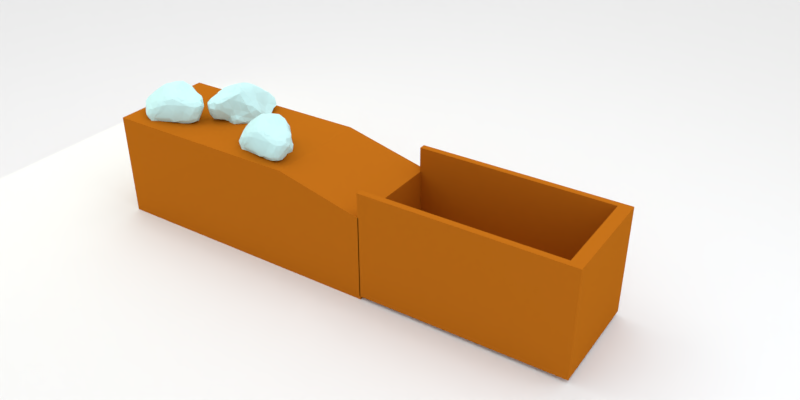 # Source: erojonez.blend  (saved by Blender 2.79.0; exported with 4.5.12 LTS)
import bpy
from mathutils import Matrix  # noqa: F401  (used for matrix-valued properties, if any)

bpy.ops.wm.read_factory_settings(use_empty=True)
scene = bpy.context.scene
scene.name = 'Scene'

# ---- collections
col_collection_1 = bpy.data.collections.new('Collection 1'); scene.collection.children.link(col_collection_1)

# ---- materials (node trees are filled in below, after node groups)
mat_material = bpy.data.materials.new('Material')
mat_material.alpha_threshold = 0.0
mat_material.diffuse_color = (0.03409, 0.8, 0.7545, 1.0)
mat_material.roughness = 0.5
mat_material.line_color = (0.0, 0.0, 0.0, 1.0)
mat_material_001 = bpy.data.materials.new('Material.001')
mat_material_001.alpha_threshold = 0.0
mat_material_001.roughness = 0.5
mat_material_002 = bpy.data.materials.new('Material.002')
mat_material_002.alpha_threshold = 0.0
mat_material_002.roughness = 0.5
mat_material_007 = bpy.data.materials.new('Material.007')
mat_material_007.alpha_threshold = 0.0
mat_material_007.roughness = 0.5
mat_material_004 = bpy.data.materials.new('Material.004')
mat_material_004.alpha_threshold = 0.0
mat_material_004.roughness = 0.5

# ---- material node trees
mat_material_001.use_nodes = True; mat_material_001.node_tree.nodes.clear()
_N = mat_material_001.node_tree.nodes; _L = mat_material_001.node_tree.links
n0 = _N.new('ShaderNodeOutputMaterial'); n0.name = 'Material Output'; n0.location = (300, 300)
n1 = _N.new('ShaderNodeBsdfDiffuse'); n1.name = 'Diffuse BSDF'; n1.location = (10, 300)
n1.inputs[0].default_value = (0.4336, 0.128, 0.007995, 1.0)
_L.new(n1.outputs[0], n0.inputs[0])
n0.is_active_output = True
mat_material_002.use_nodes = True; mat_material_002.node_tree.nodes.clear()
_N = mat_material_002.node_tree.nodes; _L = mat_material_002.node_tree.links
n0 = _N.new('ShaderNodeOutputMaterial'); n0.name = 'Material Output'; n0.location = (300, 300)
n1 = _N.new('ShaderNodeBsdfDiffuse'); n1.name = 'Diffuse BSDF'; n1.location = (10, 300)
n1.inputs[0].default_value = (0.5319, 0.7908, 0.8, 1.0)
_L.new(n1.outputs[0], n0.inputs[0])
n0.is_active_output = True
mat_material_007.use_nodes = True; mat_material_007.node_tree.nodes.clear()
_N = mat_material_007.node_tree.nodes; _L = mat_material_007.node_tree.links
n0 = _N.new('ShaderNodeOutputMaterial'); n0.name = 'Material Output'; n0.location = (300, 300)
n1 = _N.new('ShaderNodeBsdfDiffuse'); n1.name = 'Diffuse BSDF'; n1.location = (10, 300)
_L.new(n1.outputs[0], n0.inputs[0])
n0.is_active_output = True
mat_material_004.use_nodes = True; mat_material_004.node_tree.nodes.clear()
_N = mat_material_004.node_tree.nodes; _L = mat_material_004.node_tree.links
n0 = _N.new('ShaderNodeOutputMaterial'); n0.name = 'Material Output'; n0.location = (300, 300)
n1 = _N.new('ShaderNodeEmission'); n1.name = 'Emission'; n1.location = (10, 300)
n1.inputs[0].default_value = (0.8, 0.8, 0.8, 1.0)
n1.inputs[1].default_value = 4.0
_L.new(n1.outputs[0], n0.inputs[0])
n0.is_active_output = True

# ---- world
world_world = bpy.data.worlds.new('World'); scene.world = world_world
world_world.color = (1.0, 1.0, 1.0)
world_world.use_sun_shadow = False
world_world.sun_shadow_jitter_overblur = 0.0
world_world.cycles.sampling_method = 'MANUAL'

# ---- cameras
cam_camera_001 = bpy.data.cameras.new('Camera.001')
cam_camera_001.clip_end = 100.0
cam_camera_001.lens = 35.0
cam_camera_001.sensor_width = 32.0
cam_camera_001.sensor_height = 18.0
cam_camera_001.display_size = 2.0
cam_camera_001.dof.focus_distance = 0.0

# ---- lights
light_area = bpy.data.lights.new('Area', 'AREA')
light_area.color = (0.9092, 1.0, 0.6103)
light_area.transmission_factor = 0.0
light_area.energy = 78.54
light_area.shadow_buffer_clip_start = 0.5
light_area.shadow_soft_size = 10.0
light_area.shadow_maximum_resolution = 0.006
light_area.use_absolute_resolution = True
light_area.size = 10.0
light_area.size_y = 0.1
light_area_001 = bpy.data.lights.new('Area.001', 'AREA')
light_area_001.color = (0.5134, 0.7658, 1.0)
light_area_001.transmission_factor = 0.0
light_area_001.energy = 78.54
light_area_001.shadow_buffer_clip_start = 0.5
light_area_001.shadow_soft_size = 10.0
light_area_001.shadow_maximum_resolution = 0.006
light_area_001.use_absolute_resolution = True
light_area_001.size = 10.0
light_area_001.size_y = 0.1

# ---- meshes
me_cube_004 = bpy.data.meshes.new('Cube.004')
me_cube_004.from_pydata([(-1.0, -1.0, -1.0), (-1.0, -1.0, 1.0), (-1.0, 1.0, -1.0), (-1.0, 1.0, 1.0), (1.0, -1.0, -1.0), (1.0, -1.0, 1.0), (1.0, 1.0, -1.0), (1.0, 1.0, 1.0)], [], [(0, 1, 3, 2), (2, 3, 7, 6), (6, 7, 5, 4), (4, 5, 1, 0), (2, 6, 4, 0), (7, 3, 1, 5)])
me_cube_004.use_remesh_preserve_volume = False
me_cube_004.use_remesh_preserve_attributes = False
me_cube_004.use_mirror_vertex_groups = False
me_cube_004.update()
me_cube_002 = bpy.data.meshes.new('Cube.002')
me_cube_002.from_pydata([(0.8828, 0.8828, -0.5744), (0.8828, -1.002, -0.5744), (-0.8828, 0.8828, -0.5744), (-0.8828, -1.002, -0.5744), (0.8828, 0.8828, 0.868), (0.8828, -1.002, 0.868), (-0.8828, 0.8828, 0.868), (-0.8828, -1.002, 0.868)], [], [(0, 1, 3, 2), (4, 6, 7, 5), (3, 1, 5, 7), (1, 0, 4, 5), (2, 3, 7, 6), (0, 2, 6, 4)])
me_cube_002.materials.append(mat_material)
me_cube_002.use_remesh_preserve_volume = False
me_cube_002.use_remesh_preserve_attributes = False
me_cube_002.use_mirror_vertex_groups = False
me_cube_002.update()
me_cube_001 = bpy.data.meshes.new('Cube.001')
me_cube_001.from_pydata([(1.0, 1.0, -1.0), (1.0, -1.0, -1.0), (-1.0, -1.0, -1.0), (-1.0, 1.0, -1.0), (1.0, 1.0, 1.0), (1.0, -1.0, 1.0), (-1.0, -1.0, 1.0), (-1.0, 1.0, 1.0), (0.8828, 0.8828, 1.0), (0.8828, -1.0, 1.0), (-0.8828, 0.8828, 1.0), (-0.8828, -1.0, 1.0), (0.8828, 0.8828, -0.5744), (0.8828, -1.002, -0.5744), (-0.8828, 0.8828, -0.5744), (-0.8828, -1.002, -0.5744)], [], [(0, 1, 2, 3), (7, 6, 11, 10), (0, 4, 5, 1), (2, 6, 7, 3), (4, 0, 3, 7), (10, 11, 15, 14), (4, 7, 10, 8), (5, 4, 8, 9), (12, 14, 15, 13), (8, 10, 14, 12), (9, 8, 12, 13), (2, 1, 13, 15), (1, 5, 9, 13), (2, 15, 11, 6)])
me_cube_001.materials.append(mat_material_001)
me_cube_001.use_remesh_preserve_volume = False
me_cube_001.use_remesh_preserve_attributes = False
me_cube_001.use_mirror_vertex_groups = False
me_cube_001.update()
me_cube = bpy.data.meshes.new('Cube')
me_cube.from_pydata([(1.0, 1.0, -1.0), (1.0, -1.0, -1.0), (-1.0, -1.0, -1.0), (-1.0, 1.0, -1.0), (1.0, 1.0, 1.0), (1.0, -1.0, 1.0), (-1.0, -1.0, 1.0), (-1.0, 1.0, 1.0), (1.0, 1.839, -1.0), (-1.0, 1.839, -1.0), (1.0, 1.839, 0.6132), (-1.0, 1.839, 0.6132)], [], [(0, 1, 2, 3), (4, 7, 6, 5), (0, 4, 5, 1), (1, 5, 6, 2), (2, 6, 7, 3), (4, 0, 8, 10), (10, 8, 9, 11), (7, 4, 10, 11), (3, 7, 11, 9), (0, 3, 9, 8)])
me_cube.materials.append(mat_material_001)
me_cube.use_remesh_preserve_volume = False
me_cube.use_remesh_preserve_attributes = False
me_cube.use_mirror_vertex_groups = False
me_cube.update()
me_cube_003 = bpy.data.meshes.new('Cube.003')
me_cube_003.from_pydata([(0.8828, 0.8828, -0.5744), (0.8828, -3.086, -0.5744), (-0.8828, 0.8828, -0.5744), (-0.8828, -3.086, -0.5744), (0.8828, 0.8828, 0.868), (0.8828, -3.086, 0.868), (-0.8828, 0.8828, 0.868), (-0.8828, -3.086, 0.868)], [], [(0, 1, 3, 2), (4, 6, 7, 5), (3, 1, 5, 7), (1, 0, 4, 5), (2, 3, 7, 6), (0, 2, 6, 4)])
me_cube_003.materials.append(mat_material)
me_cube_003.use_remesh_preserve_volume = False
me_cube_003.use_remesh_preserve_attributes = False
me_cube_003.use_mirror_vertex_groups = False
me_cube_003.update()
me_icosphere = bpy.data.meshes.new('Icosphere')
me_icosphere.from_pydata([(-0.05287, -0.08015, -0.3331), (-0.2794, -0.7254, -0.3736), (-0.3271, 0.9643, -0.4464), (0.7804, 0.6079, -0.3891), (0.2907, -0.6605, 0.4353), (0.5895, 0.6721, 0.797), (0.8779, 0.6019, 0.6523), (1.379, -0.1566, 0.2483), (0.8203, 0.01556, -0.3021), (1.169, -0.2428, -0.1079), (0.6377, 0.8357, -0.09776), (0.7421, 0.7298, -0.2956), (0.2244, 0.6213, 0.8802), (0.7114, 0.6606, 0.2634), (0.4903, -0.5282, 0.6436), (1.15, 0.05574, 0.6288), (1.474, 0.2979, 0.3242), (0.7863, -0.4534, 0.4964), (1.307, 0.3084, 0.5417), (0.8923, -0.3379, -0.1456), (0.6404, -0.4515, -0.2206), (-0.8627, -0.4201, 0.1255), (-0.5322, -0.2586, 0.4914), (0.0481, 0.1324, 1.014), (-0.5437, 0.915, -0.3104), (-0.01186, -0.5666, 0.5151), (0.02327, 0.9246, 0.3541), (0.4263, -0.3497, 0.794), (-1.021, -0.1018, -0.1827), (1.016, -0.1294, 0.656), (-0.06873, -0.5924, -0.3073), (0.4321, -0.01454, 0.9083), (-0.05454, -0.2282, 0.7817), (-0.4163, 0.8072, -0.435), (-0.7311, -0.2067, -0.2758), (1.245, 0.4995, 0.531), (0.2101, 0.04899, 0.984), (1.339, -0.04875, -0.1748), (-0.5293, 0.6875, -0.03376), (1.485, 0.1047, 0.4261), (-0.8803, 0.04529, 0.3956), (0.6591, 0.7186, 0.05223), (0.6525, 0.453, -0.3961), (1.201, 0.3154, -0.1489), (-0.5641, 0.5289, 0.04691), (0.2501, 0.0397, -0.3395), (-0.1776, 1.042, -0.3363), (-1.136, 0.08848, -0.1341), (-1.121, 0.2756, -0.09754), (-0.7455, 0.6904, -0.3081), (-0.5729, 0.1021, 0.6417), (-0.8431, 0.4125, -0.2848), (-0.3757, 0.02919, 0.8047), (-0.2594, 0.4738, 0.6509), (0.8153, 0.6061, -0.009281), (0.1645, 0.8968, -0.4419), (0.4175, 0.796, 0.2139), (0.4055, 0.6803, 0.8488), (0.2835, 0.5294, 1.001), (-0.6238, 0.4267, -0.3413), (0.7495, -0.2479, 0.7566), (0.3432, 0.7496, 0.697), (-0.09221, 1.008, 0.2277), (-0.4057, 0.505, 0.3727), (0.506, 0.7372, -0.395), (0.002024, 0.3794, -0.3973), (1.025, 0.5999, 0.371), (1.27, -0.223, 0.09004), (1.352, -0.1332, -0.04138), (0.06723, 0.7321, 0.6344), (-0.01655, 1.031, -0.127), (0.414, 0.7687, 0.5451), (1.155, -0.1665, -0.2427), (-1.166, 0.004525, 0.09491), (-0.4364, -0.6596, -0.3178), (0.6072, 0.08287, 0.8568), (0.2145, 0.6505, -0.4621), (-0.6121, -0.5954, 0.09854), (-1.007, 0.1889, -0.2171), (-0.5976, 0.796, -0.1864), (0.9451, -0.3258, 0.589), (-0.355, -0.2334, -0.3094), (1.41, -0.01148, -0.03915), (0.384, 0.3626, 1.06), (0.2625, 0.893, 0.4607), (0.01473, -0.6992, 0.3111), (-0.003303, 0.5744, 0.7657), (-0.6266, 0.8118, -0.3534), (-0.2979, 1.042, -0.1329), (-0.1802, -0.4833, -0.3596), (-0.1991, 0.3949, 0.7943), (-0.2224, 1.035, 0.05794), (0.7871, 0.692, -0.171), (-0.2581, 0.239, 0.8606), (-1.125, -0.1367, 0.09552), (0.5837, 0.8347, -0.2533), (-0.7725, -0.4168, -0.2086), (0.3885, 0.9136, -0.2089), (-1.012, -0.2693, 0.1773), (-0.6729, -0.04855, 0.5765), (1.32, 0.4479, 0.3125), (0.6738, -0.4265, 0.7077), (1.456, -0.01378, 0.2296), (0.168, 0.2849, 1.045), (0.6461, -0.313, -0.3018), (1.174, 0.05131, -0.2725), (1.45, 0.2468, 0.4614), (1.009, -0.02899, -0.2973), (-0.2637, -0.7188, 0.003154), (0.2952, -0.4389, 0.7303), (-0.9982, -0.1217, 0.298), (-0.1982, -0.6964, -0.1716), (-0.7723, -0.1689, 0.4541), (0.6012, 0.6901, 0.6287), (0.01551, 0.7976, 0.5059), (0.004035, -0.6953, 0.06681), (0.4583, 0.8384, -0.0005101), (0.829, -0.2637, -0.2997), (0.7321, 0.3215, 0.8012), (1.329, 0.3611, 0.1286), (1.459, 0.1583, 0.1879), (-0.07888, -0.4172, -0.3422), (0.2969, -0.5671, 0.594), (-0.777, -0.5362, -0.03812), (0.5753, 0.5434, 0.8815), (0.4183, -0.3452, -0.3036), (-0.4867, -0.5145, 0.2919), (-0.1502, -0.02511, 0.9053), (-0.1652, -0.6991, 0.1975), (1.223, -0.2108, 0.4717), (-0.7687, 0.6273, -0.2141), (-0.1889, 0.1233, 0.9311), (-0.5462, 0.09166, -0.3148), (0.1514, -0.1384, 0.8959), (-0.6434, 0.1755, 0.5029), (0.6469, 0.262, -0.3557), (-0.536, -0.7389, -0.07742), (1.048, 0.3925, -0.1534), (0.3889, 0.1804, 1.007), (1.37, 0.1852, -0.02186), (-0.283, 0.9218, 0.1563), (0.2877, -0.6208, 0.2121), (0.4921, -0.5276, -0.07938), (-0.607, -0.4477, -0.3217), (0.8243, 0.5319, 0.753), (1.374, 0.1167, 0.5552), (1.311, 0.1115, -0.2035), (1.202, 0.5428, 0.3153), (0.8376, 0.4567, -0.2762), (0.928, -0.2427, 0.6738), (-0.3963, -0.6809, 0.1467), (0.8558, 0.2894, -0.2864), (0.7013, -0.4757, 0.1446), (-0.5709, -0.657, -0.2579), (0.1242, -0.6366, 0.4706), (1.303, -0.0423, 0.5547), (1.424, -0.07845, 0.4204), (-0.2184, 0.6595, 0.4744), (1.089, 0.2418, -0.2382), (0.1635, 0.9621, 0.1413), (1.102, 0.5953, 0.5741), (0.4874, -0.5803, 0.4776), (0.1252, 0.9887, -0.2215), (-0.9473, 0.4187, -0.1235), (0.4155, -0.461, -0.2651), (-0.73, 0.3663, 0.07492), (-0.3981, -0.7533, -0.1631), (-1.027, -0.2902, -0.06621), (-1.135, 0.2052, 0.01256), (1.029, -0.31, 0.2288), (-0.09574, 0.8755, -0.4631), (-0.9431, 0.02224, -0.2374), (-1.181, -0.02192, -0.04228), (1.072, 0.485, 0.674)], [], [(148, 3, 11), (152, 142, 20), (161, 4, 141), (161, 141, 152), (161, 122, 4), (6, 13, 113), (139, 82, 146), (166, 108, 136), (96, 28, 34), (143, 81, 74), (142, 111, 30), (166, 1, 111), (81, 143, 34), (142, 152, 141), (154, 4, 122), (115, 4, 85), (34, 143, 96), (111, 115, 108), (150, 128, 126), (89, 81, 121), (89, 74, 81), (164, 142, 30), (60, 36, 27), (89, 1, 74), (141, 115, 111), (164, 20, 142), (131, 93, 52), (4, 115, 141), (153, 143, 74), (50, 99, 52), (150, 136, 108), (77, 123, 136), (166, 111, 108), (141, 111, 142), (65, 81, 132), (59, 65, 132), (59, 33, 65), (132, 81, 34), (153, 96, 143), (170, 2, 46), (96, 153, 123), (79, 140, 88), (172, 47, 171), (163, 165, 130), (26, 114, 84), (168, 40, 165), (94, 98, 110), (128, 108, 115), (168, 47, 172), (35, 100, 147), (70, 62, 159), (122, 14, 109), (100, 35, 18), (32, 25, 109), (55, 46, 162), (87, 49, 24), (39, 155, 156), (44, 165, 134), (158, 105, 107), (129, 156, 155), (54, 43, 137), (19, 152, 20), (133, 32, 109), (103, 93, 23), (159, 116, 70), (64, 95, 11), (127, 22, 32), (23, 127, 133), (171, 34, 28), (40, 73, 110), (66, 6, 160), (39, 145, 155), (98, 126, 112), (130, 49, 51), (65, 76, 45), (68, 82, 7), (113, 56, 71), (83, 138, 118), (113, 5, 6), (51, 33, 59), (124, 144, 5), (117, 72, 19), (128, 150, 108), (54, 92, 10), (144, 124, 118), (63, 44, 134), (30, 1, 89), (140, 38, 44), (113, 57, 5), (72, 107, 105), (117, 104, 8), (50, 93, 134), (64, 55, 97), (125, 45, 8), (0, 121, 81), (53, 134, 90), (75, 138, 31), (14, 122, 161), (0, 81, 65), (134, 40, 50), (119, 16, 120), (135, 76, 42), (124, 83, 118), (70, 162, 46), (38, 130, 44), (98, 21, 126), (72, 146, 37), (144, 6, 5), (127, 131, 52), (79, 49, 130), (109, 14, 27), (116, 159, 56), (66, 160, 147), (99, 112, 22), (170, 76, 33), (148, 151, 42), (29, 75, 60), (28, 172, 171), (148, 42, 3), (155, 80, 129), (67, 7, 129), (56, 13, 41), (61, 69, 12), (11, 92, 148), (6, 173, 160), (102, 39, 156), (45, 0, 65), (31, 36, 60), (69, 61, 84), (57, 12, 58), (10, 41, 54), (101, 27, 14), (57, 58, 124), (22, 112, 126), (64, 42, 76), (91, 88, 140), (64, 11, 3), (136, 123, 153), (101, 14, 17), (101, 60, 27), (33, 2, 170), (18, 145, 106), (94, 167, 98), (94, 73, 172), (113, 71, 61), (39, 120, 16), (171, 132, 34), (88, 91, 70), (24, 33, 87), (113, 61, 57), (18, 173, 15), (157, 62, 140), (18, 106, 16), (158, 146, 105), (165, 48, 168), (68, 9, 37), (24, 2, 33), (39, 106, 145), (30, 89, 121), (57, 124, 5), (29, 149, 80), (98, 112, 110), (171, 78, 59), (66, 54, 13), (102, 120, 39), (122, 25, 154), (163, 78, 48), (38, 79, 130), (53, 157, 63), (58, 103, 83), (124, 58, 83), (29, 155, 15), (75, 118, 138), (146, 43, 139), (62, 157, 114), (21, 123, 77), (170, 55, 76), (123, 21, 167), (157, 53, 86), (40, 110, 112), (163, 130, 51), (25, 128, 85), (102, 7, 82), (74, 166, 153), (158, 43, 146), (19, 169, 152), (138, 103, 36), (48, 78, 47), (104, 19, 20), (40, 112, 99), (18, 35, 173), (62, 70, 91), (40, 134, 165), (9, 72, 37), (64, 76, 55), (61, 12, 57), (32, 22, 25), (77, 150, 126), (99, 50, 40), (137, 151, 148), (71, 56, 84), (100, 18, 16), (87, 51, 49), (133, 127, 32), (107, 117, 8), (68, 67, 9), (116, 10, 97), (22, 126, 25), (106, 39, 16), (18, 15, 145), (159, 84, 56), (73, 94, 110), (119, 120, 139), (93, 90, 134), (80, 149, 60), (93, 50, 52), (100, 119, 147), (92, 54, 148), (35, 160, 173), (14, 161, 17), (41, 13, 54), (173, 29, 15), (25, 85, 154), (138, 83, 103), (164, 125, 104), (128, 115, 85), (151, 107, 8), (165, 44, 130), (168, 172, 73), (151, 158, 107), (17, 169, 129), (6, 144, 173), (58, 12, 86), (158, 151, 137), (95, 10, 11), (55, 170, 46), (167, 96, 123), (4, 154, 85), (25, 126, 128), (95, 64, 97), (97, 55, 162), (82, 37, 146), (148, 54, 137), (136, 153, 166), (47, 78, 171), (169, 19, 67), (155, 145, 15), (103, 58, 93), (76, 65, 33), (68, 37, 82), (44, 157, 140), (61, 71, 84), (119, 139, 43), (151, 135, 42), (58, 90, 93), (104, 117, 19), (88, 70, 46), (24, 79, 88), (64, 3, 42), (173, 118, 29), (125, 121, 0), (70, 116, 97), (17, 129, 80), (102, 156, 7), (87, 33, 51), (157, 69, 114), (167, 172, 28), (17, 161, 152), (72, 105, 146), (125, 30, 121), (69, 86, 12), (119, 100, 16), (35, 147, 160), (151, 8, 135), (133, 109, 27), (67, 68, 7), (118, 173, 144), (119, 43, 147), (43, 158, 137), (53, 90, 86), (74, 1, 166), (77, 136, 150), (72, 9, 19), (40, 168, 73), (60, 149, 29), (30, 111, 1), (79, 24, 49), (56, 113, 13), (94, 172, 167), (6, 66, 13), (157, 86, 69), (21, 77, 126), (75, 29, 118), (157, 44, 63), (117, 107, 72), (10, 95, 97), (156, 129, 7), (116, 56, 41), (135, 45, 76), (168, 48, 47), (38, 140, 79), (45, 135, 8), (104, 125, 8), (51, 59, 78), (58, 86, 90), (82, 139, 120), (70, 97, 162), (120, 102, 82), (10, 116, 41), (127, 99, 22), (138, 36, 31), (122, 109, 25), (26, 159, 62), (165, 163, 48), (134, 53, 63), (92, 11, 10), (24, 46, 2), (98, 167, 21), (140, 62, 91), (54, 147, 43), (114, 69, 84), (24, 88, 46), (17, 152, 169), (171, 59, 132), (23, 131, 127), (127, 52, 99), (96, 167, 28), (67, 129, 169), (19, 9, 67), (164, 104, 20), (31, 60, 75), (114, 26, 62), (147, 54, 66), (30, 125, 164), (23, 36, 103), (80, 101, 17), (163, 51, 78), (84, 159, 26), (29, 80, 155), (125, 0, 45), (23, 133, 36), (133, 27, 36), (80, 60, 101), (23, 93, 131)])
me_icosphere.materials.append(mat_material_002)
me_icosphere.use_remesh_preserve_volume = False
me_icosphere.use_remesh_preserve_attributes = False
me_icosphere.use_mirror_vertex_groups = False
me_icosphere.update()
me_icosphere_001 = bpy.data.meshes.new('Icosphere.001')
me_icosphere_001.from_pydata([(-0.05287, -0.08015, -0.3331), (-0.2794, -0.7254, -0.3736), (-0.3271, 0.9643, -0.4464), (0.7804, 0.6079, -0.3891), (0.2907, -0.6605, 0.4353), (0.5895, 0.6721, 0.797), (0.8779, 0.6019, 0.6523), (1.379, -0.1566, 0.2483), (0.8203, 0.01556, -0.3021), (1.169, -0.2428, -0.1079), (0.6377, 0.8357, -0.09776), (0.7421, 0.7298, -0.2956), (0.2244, 0.6213, 0.8802), (0.7114, 0.6606, 0.2634), (0.4903, -0.5282, 0.6436), (1.15, 0.05574, 0.6288), (1.474, 0.2979, 0.3242), (0.7863, -0.4534, 0.4964), (1.307, 0.3084, 0.5417), (0.8923, -0.3379, -0.1456), (0.6404, -0.4515, -0.2206), (-0.8627, -0.4201, 0.1255), (-0.5322, -0.2586, 0.4914), (0.0481, 0.1324, 1.014), (-0.5437, 0.915, -0.3104), (-0.01186, -0.5666, 0.5151), (0.02327, 0.9246, 0.3541), (0.4263, -0.3497, 0.794), (-1.021, -0.1018, -0.1827), (1.016, -0.1294, 0.656), (-0.06873, -0.5924, -0.3073), (0.4321, -0.01454, 0.9083), (-0.05454, -0.2282, 0.7817), (-0.4163, 0.8072, -0.435), (-0.7311, -0.2067, -0.2758), (1.245, 0.4995, 0.531), (0.2101, 0.04899, 0.984), (1.339, -0.04875, -0.1748), (-0.5293, 0.6875, -0.03376), (1.485, 0.1047, 0.4261), (-0.8803, 0.04529, 0.3956), (0.6591, 0.7186, 0.05223), (0.6525, 0.453, -0.3961), (1.201, 0.3154, -0.1489), (-0.5641, 0.5289, 0.04691), (0.2501, 0.0397, -0.3395), (-0.1776, 1.042, -0.3363), (-1.136, 0.08848, -0.1341), (-1.121, 0.2756, -0.09754), (-0.7455, 0.6904, -0.3081), (-0.5729, 0.1021, 0.6417), (-0.8431, 0.4125, -0.2848), (-0.3757, 0.02919, 0.8047), (-0.2594, 0.4738, 0.6509), (0.8153, 0.6061, -0.009281), (0.1645, 0.8968, -0.4419), (0.4175, 0.796, 0.2139), (0.4055, 0.6803, 0.8488), (0.2835, 0.5294, 1.001), (-0.6238, 0.4267, -0.3413), (0.7495, -0.2479, 0.7566), (0.3432, 0.7496, 0.697), (-0.09221, 1.008, 0.2277), (-0.4057, 0.505, 0.3727), (0.506, 0.7372, -0.395), (0.002024, 0.3794, -0.3973), (1.025, 0.5999, 0.371), (1.27, -0.223, 0.09004), (1.352, -0.1332, -0.04138), (0.06723, 0.7321, 0.6344), (-0.01655, 1.031, -0.127), (0.414, 0.7687, 0.5451), (1.155, -0.1665, -0.2427), (-1.166, 0.004525, 0.09491), (-0.4364, -0.6596, -0.3178), (0.6072, 0.08287, 0.8568), (0.2145, 0.6505, -0.4621), (-0.6121, -0.5954, 0.09854), (-1.007, 0.1889, -0.2171), (-0.5976, 0.796, -0.1864), (0.9451, -0.3258, 0.589), (-0.355, -0.2334, -0.3094), (1.41, -0.01148, -0.03915), (0.384, 0.3626, 1.06), (0.2625, 0.893, 0.4607), (0.01473, -0.6992, 0.3111), (-0.003303, 0.5744, 0.7657), (-0.6266, 0.8118, -0.3534), (-0.2979, 1.042, -0.1329), (-0.1802, -0.4833, -0.3596), (-0.1991, 0.3949, 0.7943), (-0.2224, 1.035, 0.05794), (0.7871, 0.692, -0.171), (-0.2581, 0.239, 0.8606), (-1.125, -0.1367, 0.09552), (0.5837, 0.8347, -0.2533), (-0.7725, -0.4168, -0.2086), (0.3885, 0.9136, -0.2089), (-1.012, -0.2693, 0.1773), (-0.6729, -0.04855, 0.5765), (1.32, 0.4479, 0.3125), (0.6738, -0.4265, 0.7077), (1.456, -0.01378, 0.2296), (0.168, 0.2849, 1.045), (0.6461, -0.313, -0.3018), (1.174, 0.05131, -0.2725), (1.45, 0.2468, 0.4614), (1.009, -0.02899, -0.2973), (-0.2637, -0.7188, 0.003154), (0.2952, -0.4389, 0.7303), (-0.9982, -0.1217, 0.298), (-0.1982, -0.6964, -0.1716), (-0.7723, -0.1689, 0.4541), (0.6012, 0.6901, 0.6287), (0.01551, 0.7976, 0.5059), (0.004035, -0.6953, 0.06681), (0.4583, 0.8384, -0.0005101), (0.829, -0.2637, -0.2997), (0.7321, 0.3215, 0.8012), (1.329, 0.3611, 0.1286), (1.459, 0.1583, 0.1879), (-0.07888, -0.4172, -0.3422), (0.2969, -0.5671, 0.594), (-0.777, -0.5362, -0.03812), (0.5753, 0.5434, 0.8815), (0.4183, -0.3452, -0.3036), (-0.4867, -0.5145, 0.2919), (-0.1502, -0.02511, 0.9053), (-0.1652, -0.6991, 0.1975), (1.223, -0.2108, 0.4717), (-0.7687, 0.6273, -0.2141), (-0.1889, 0.1233, 0.9311), (-0.5462, 0.09166, -0.3148), (0.1514, -0.1384, 0.8959), (-0.6434, 0.1755, 0.5029), (0.6469, 0.262, -0.3557), (-0.536, -0.7389, -0.07742), (1.048, 0.3925, -0.1534), (0.3889, 0.1804, 1.007), (1.37, 0.1852, -0.02186), (-0.283, 0.9218, 0.1563), (0.2877, -0.6208, 0.2121), (0.4921, -0.5276, -0.07938), (-0.607, -0.4477, -0.3217), (0.8243, 0.5319, 0.753), (1.374, 0.1167, 0.5552), (1.311, 0.1115, -0.2035), (1.202, 0.5428, 0.3153), (0.8376, 0.4567, -0.2762), (0.928, -0.2427, 0.6738), (-0.3963, -0.6809, 0.1467), (0.8558, 0.2894, -0.2864), (0.7013, -0.4757, 0.1446), (-0.5709, -0.657, -0.2579), (0.1242, -0.6366, 0.4706), (1.303, -0.0423, 0.5547), (1.424, -0.07845, 0.4204), (-0.2184, 0.6595, 0.4744), (1.089, 0.2418, -0.2382), (0.1635, 0.9621, 0.1413), (1.102, 0.5953, 0.5741), (0.4874, -0.5803, 0.4776), (0.1252, 0.9887, -0.2215), (-0.9473, 0.4187, -0.1235), (0.4155, -0.461, -0.2651), (-0.73, 0.3663, 0.07492), (-0.3981, -0.7533, -0.1631), (-1.027, -0.2902, -0.06621), (-1.135, 0.2052, 0.01256), (1.029, -0.31, 0.2288), (-0.09574, 0.8755, -0.4631), (-0.9431, 0.02224, -0.2374), (-1.181, -0.02192, -0.04228), (1.072, 0.485, 0.674)], [], [(148, 3, 11), (152, 142, 20), (161, 4, 141), (161, 141, 152), (161, 122, 4), (6, 13, 113), (139, 82, 146), (166, 108, 136), (96, 28, 34), (143, 81, 74), (142, 111, 30), (166, 1, 111), (81, 143, 34), (142, 152, 141), (154, 4, 122), (115, 4, 85), (34, 143, 96), (111, 115, 108), (150, 128, 126), (89, 81, 121), (89, 74, 81), (164, 142, 30), (60, 36, 27), (89, 1, 74), (141, 115, 111), (164, 20, 142), (131, 93, 52), (4, 115, 141), (153, 143, 74), (50, 99, 52), (150, 136, 108), (77, 123, 136), (166, 111, 108), (141, 111, 142), (65, 81, 132), (59, 65, 132), (59, 33, 65), (132, 81, 34), (153, 96, 143), (170, 2, 46), (96, 153, 123), (79, 140, 88), (172, 47, 171), (163, 165, 130), (26, 114, 84), (168, 40, 165), (94, 98, 110), (128, 108, 115), (168, 47, 172), (35, 100, 147), (70, 62, 159), (122, 14, 109), (100, 35, 18), (32, 25, 109), (55, 46, 162), (87, 49, 24), (39, 155, 156), (44, 165, 134), (158, 105, 107), (129, 156, 155), (54, 43, 137), (19, 152, 20), (133, 32, 109), (103, 93, 23), (159, 116, 70), (64, 95, 11), (127, 22, 32), (23, 127, 133), (171, 34, 28), (40, 73, 110), (66, 6, 160), (39, 145, 155), (98, 126, 112), (130, 49, 51), (65, 76, 45), (68, 82, 7), (113, 56, 71), (83, 138, 118), (113, 5, 6), (51, 33, 59), (124, 144, 5), (117, 72, 19), (128, 150, 108), (54, 92, 10), (144, 124, 118), (63, 44, 134), (30, 1, 89), (140, 38, 44), (113, 57, 5), (72, 107, 105), (117, 104, 8), (50, 93, 134), (64, 55, 97), (125, 45, 8), (0, 121, 81), (53, 134, 90), (75, 138, 31), (14, 122, 161), (0, 81, 65), (134, 40, 50), (119, 16, 120), (135, 76, 42), (124, 83, 118), (70, 162, 46), (38, 130, 44), (98, 21, 126), (72, 146, 37), (144, 6, 5), (127, 131, 52), (79, 49, 130), (109, 14, 27), (116, 159, 56), (66, 160, 147), (99, 112, 22), (170, 76, 33), (148, 151, 42), (29, 75, 60), (28, 172, 171), (148, 42, 3), (155, 80, 129), (67, 7, 129), (56, 13, 41), (61, 69, 12), (11, 92, 148), (6, 173, 160), (102, 39, 156), (45, 0, 65), (31, 36, 60), (69, 61, 84), (57, 12, 58), (10, 41, 54), (101, 27, 14), (57, 58, 124), (22, 112, 126), (64, 42, 76), (91, 88, 140), (64, 11, 3), (136, 123, 153), (101, 14, 17), (101, 60, 27), (33, 2, 170), (18, 145, 106), (94, 167, 98), (94, 73, 172), (113, 71, 61), (39, 120, 16), (171, 132, 34), (88, 91, 70), (24, 33, 87), (113, 61, 57), (18, 173, 15), (157, 62, 140), (18, 106, 16), (158, 146, 105), (165, 48, 168), (68, 9, 37), (24, 2, 33), (39, 106, 145), (30, 89, 121), (57, 124, 5), (29, 149, 80), (98, 112, 110), (171, 78, 59), (66, 54, 13), (102, 120, 39), (122, 25, 154), (163, 78, 48), (38, 79, 130), (53, 157, 63), (58, 103, 83), (124, 58, 83), (29, 155, 15), (75, 118, 138), (146, 43, 139), (62, 157, 114), (21, 123, 77), (170, 55, 76), (123, 21, 167), (157, 53, 86), (40, 110, 112), (163, 130, 51), (25, 128, 85), (102, 7, 82), (74, 166, 153), (158, 43, 146), (19, 169, 152), (138, 103, 36), (48, 78, 47), (104, 19, 20), (40, 112, 99), (18, 35, 173), (62, 70, 91), (40, 134, 165), (9, 72, 37), (64, 76, 55), (61, 12, 57), (32, 22, 25), (77, 150, 126), (99, 50, 40), (137, 151, 148), (71, 56, 84), (100, 18, 16), (87, 51, 49), (133, 127, 32), (107, 117, 8), (68, 67, 9), (116, 10, 97), (22, 126, 25), (106, 39, 16), (18, 15, 145), (159, 84, 56), (73, 94, 110), (119, 120, 139), (93, 90, 134), (80, 149, 60), (93, 50, 52), (100, 119, 147), (92, 54, 148), (35, 160, 173), (14, 161, 17), (41, 13, 54), (173, 29, 15), (25, 85, 154), (138, 83, 103), (164, 125, 104), (128, 115, 85), (151, 107, 8), (165, 44, 130), (168, 172, 73), (151, 158, 107), (17, 169, 129), (6, 144, 173), (58, 12, 86), (158, 151, 137), (95, 10, 11), (55, 170, 46), (167, 96, 123), (4, 154, 85), (25, 126, 128), (95, 64, 97), (97, 55, 162), (82, 37, 146), (148, 54, 137), (136, 153, 166), (47, 78, 171), (169, 19, 67), (155, 145, 15), (103, 58, 93), (76, 65, 33), (68, 37, 82), (44, 157, 140), (61, 71, 84), (119, 139, 43), (151, 135, 42), (58, 90, 93), (104, 117, 19), (88, 70, 46), (24, 79, 88), (64, 3, 42), (173, 118, 29), (125, 121, 0), (70, 116, 97), (17, 129, 80), (102, 156, 7), (87, 33, 51), (157, 69, 114), (167, 172, 28), (17, 161, 152), (72, 105, 146), (125, 30, 121), (69, 86, 12), (119, 100, 16), (35, 147, 160), (151, 8, 135), (133, 109, 27), (67, 68, 7), (118, 173, 144), (119, 43, 147), (43, 158, 137), (53, 90, 86), (74, 1, 166), (77, 136, 150), (72, 9, 19), (40, 168, 73), (60, 149, 29), (30, 111, 1), (79, 24, 49), (56, 113, 13), (94, 172, 167), (6, 66, 13), (157, 86, 69), (21, 77, 126), (75, 29, 118), (157, 44, 63), (117, 107, 72), (10, 95, 97), (156, 129, 7), (116, 56, 41), (135, 45, 76), (168, 48, 47), (38, 140, 79), (45, 135, 8), (104, 125, 8), (51, 59, 78), (58, 86, 90), (82, 139, 120), (70, 97, 162), (120, 102, 82), (10, 116, 41), (127, 99, 22), (138, 36, 31), (122, 109, 25), (26, 159, 62), (165, 163, 48), (134, 53, 63), (92, 11, 10), (24, 46, 2), (98, 167, 21), (140, 62, 91), (54, 147, 43), (114, 69, 84), (24, 88, 46), (17, 152, 169), (171, 59, 132), (23, 131, 127), (127, 52, 99), (96, 167, 28), (67, 129, 169), (19, 9, 67), (164, 104, 20), (31, 60, 75), (114, 26, 62), (147, 54, 66), (30, 125, 164), (23, 36, 103), (80, 101, 17), (163, 51, 78), (84, 159, 26), (29, 80, 155), (125, 0, 45), (23, 133, 36), (133, 27, 36), (80, 60, 101), (23, 93, 131)])
me_icosphere_001.materials.append(mat_material_002)
me_icosphere_001.use_remesh_preserve_volume = False
me_icosphere_001.use_remesh_preserve_attributes = False
me_icosphere_001.use_mirror_vertex_groups = False
me_icosphere_001.update()
me_icosphere_002 = bpy.data.meshes.new('Icosphere.002')
me_icosphere_002.from_pydata([(-0.05287, -0.08015, -0.3331), (-0.2794, -0.7254, -0.3736), (-0.3271, 0.9643, -0.4464), (0.7804, 0.6079, -0.3891), (0.2907, -0.6605, 0.4353), (0.5895, 0.6721, 0.797), (0.8779, 0.6019, 0.6523), (1.379, -0.1566, 0.2483), (0.8203, 0.01556, -0.3021), (1.169, -0.2428, -0.1079), (0.6377, 0.8357, -0.09776), (0.7421, 0.7298, -0.2956), (0.2244, 0.6213, 0.8802), (0.7114, 0.6606, 0.2634), (0.4903, -0.5282, 0.6436), (1.15, 0.05574, 0.6288), (1.474, 0.2979, 0.3242), (0.7863, -0.4534, 0.4964), (1.307, 0.3084, 0.5417), (0.8923, -0.3379, -0.1456), (0.6404, -0.4515, -0.2206), (-0.8627, -0.4201, 0.1255), (-0.5322, -0.2586, 0.4914), (0.0481, 0.1324, 1.014), (-0.5437, 0.915, -0.3104), (-0.01186, -0.5666, 0.5151), (0.02327, 0.9246, 0.3541), (0.4263, -0.3497, 0.794), (-1.021, -0.1018, -0.1827), (1.016, -0.1294, 0.656), (-0.06873, -0.5924, -0.3073), (0.4321, -0.01454, 0.9083), (-0.05454, -0.2282, 0.7817), (-0.4163, 0.8072, -0.435), (-0.7311, -0.2067, -0.2758), (1.245, 0.4995, 0.531), (0.2101, 0.04899, 0.984), (1.339, -0.04875, -0.1748), (-0.5293, 0.6875, -0.03376), (1.485, 0.1047, 0.4261), (-0.8803, 0.04529, 0.3956), (0.6591, 0.7186, 0.05223), (0.6525, 0.453, -0.3961), (1.201, 0.3154, -0.1489), (-0.5641, 0.5289, 0.04691), (0.2501, 0.0397, -0.3395), (-0.1776, 1.042, -0.3363), (-1.136, 0.08848, -0.1341), (-1.121, 0.2756, -0.09754), (-0.7455, 0.6904, -0.3081), (-0.5729, 0.1021, 0.6417), (-0.8431, 0.4125, -0.2848), (-0.3757, 0.02919, 0.8047), (-0.2594, 0.4738, 0.6509), (0.8153, 0.6061, -0.009281), (0.1645, 0.8968, -0.4419), (0.4175, 0.796, 0.2139), (0.4055, 0.6803, 0.8488), (0.2835, 0.5294, 1.001), (-0.6238, 0.4267, -0.3413), (0.7495, -0.2479, 0.7566), (0.3432, 0.7496, 0.697), (-0.09221, 1.008, 0.2277), (-0.4057, 0.505, 0.3727), (0.506, 0.7372, -0.395), (0.002024, 0.3794, -0.3973), (1.025, 0.5999, 0.371), (1.27, -0.223, 0.09004), (1.352, -0.1332, -0.04138), (0.06723, 0.7321, 0.6344), (-0.01655, 1.031, -0.127), (0.414, 0.7687, 0.5451), (1.155, -0.1665, -0.2427), (-1.166, 0.004525, 0.09491), (-0.4364, -0.6596, -0.3178), (0.6072, 0.08287, 0.8568), (0.2145, 0.6505, -0.4621), (-0.6121, -0.5954, 0.09854), (-1.007, 0.1889, -0.2171), (-0.5976, 0.796, -0.1864), (0.9451, -0.3258, 0.589), (-0.355, -0.2334, -0.3094), (1.41, -0.01148, -0.03915), (0.384, 0.3626, 1.06), (0.2625, 0.893, 0.4607), (0.01473, -0.6992, 0.3111), (-0.003303, 0.5744, 0.7657), (-0.6266, 0.8118, -0.3534), (-0.2979, 1.042, -0.1329), (-0.1802, -0.4833, -0.3596), (-0.1991, 0.3949, 0.7943), (-0.2224, 1.035, 0.05794), (0.7871, 0.692, -0.171), (-0.2581, 0.239, 0.8606), (-1.125, -0.1367, 0.09552), (0.5837, 0.8347, -0.2533), (-0.7725, -0.4168, -0.2086), (0.3885, 0.9136, -0.2089), (-1.012, -0.2693, 0.1773), (-0.6729, -0.04855, 0.5765), (1.32, 0.4479, 0.3125), (0.6738, -0.4265, 0.7077), (1.456, -0.01378, 0.2296), (0.168, 0.2849, 1.045), (0.6461, -0.313, -0.3018), (1.174, 0.05131, -0.2725), (1.45, 0.2468, 0.4614), (1.009, -0.02899, -0.2973), (-0.2637, -0.7188, 0.003154), (0.2952, -0.4389, 0.7303), (-0.9982, -0.1217, 0.298), (-0.1982, -0.6964, -0.1716), (-0.7723, -0.1689, 0.4541), (0.6012, 0.6901, 0.6287), (0.01551, 0.7976, 0.5059), (0.004035, -0.6953, 0.06681), (0.4583, 0.8384, -0.0005101), (0.829, -0.2637, -0.2997), (0.7321, 0.3215, 0.8012), (1.329, 0.3611, 0.1286), (1.459, 0.1583, 0.1879), (-0.07888, -0.4172, -0.3422), (0.2969, -0.5671, 0.594), (-0.777, -0.5362, -0.03812), (0.5753, 0.5434, 0.8815), (0.4183, -0.3452, -0.3036), (-0.4867, -0.5145, 0.2919), (-0.1502, -0.02511, 0.9053), (-0.1652, -0.6991, 0.1975), (1.223, -0.2108, 0.4717), (-0.7687, 0.6273, -0.2141), (-0.1889, 0.1233, 0.9311), (-0.5462, 0.09166, -0.3148), (0.1514, -0.1384, 0.8959), (-0.6434, 0.1755, 0.5029), (0.6469, 0.262, -0.3557), (-0.536, -0.7389, -0.07742), (1.048, 0.3925, -0.1534), (0.3889, 0.1804, 1.007), (1.37, 0.1852, -0.02186), (-0.283, 0.9218, 0.1563), (0.2877, -0.6208, 0.2121), (0.4921, -0.5276, -0.07938), (-0.607, -0.4477, -0.3217), (0.8243, 0.5319, 0.753), (1.374, 0.1167, 0.5552), (1.311, 0.1115, -0.2035), (1.202, 0.5428, 0.3153), (0.8376, 0.4567, -0.2762), (0.928, -0.2427, 0.6738), (-0.3963, -0.6809, 0.1467), (0.8558, 0.2894, -0.2864), (0.7013, -0.4757, 0.1446), (-0.5709, -0.657, -0.2579), (0.1242, -0.6366, 0.4706), (1.303, -0.0423, 0.5547), (1.424, -0.07845, 0.4204), (-0.2184, 0.6595, 0.4744), (1.089, 0.2418, -0.2382), (0.1635, 0.9621, 0.1413), (1.102, 0.5953, 0.5741), (0.4874, -0.5803, 0.4776), (0.1252, 0.9887, -0.2215), (-0.9473, 0.4187, -0.1235), (0.4155, -0.461, -0.2651), (-0.73, 0.3663, 0.07492), (-0.3981, -0.7533, -0.1631), (-1.027, -0.2902, -0.06621), (-1.135, 0.2052, 0.01256), (1.029, -0.31, 0.2288), (-0.09574, 0.8755, -0.4631), (-0.9431, 0.02224, -0.2374), (-1.181, -0.02192, -0.04228), (1.072, 0.485, 0.674)], [], [(148, 3, 11), (152, 142, 20), (161, 4, 141), (161, 141, 152), (161, 122, 4), (6, 13, 113), (139, 82, 146), (166, 108, 136), (96, 28, 34), (143, 81, 74), (142, 111, 30), (166, 1, 111), (81, 143, 34), (142, 152, 141), (154, 4, 122), (115, 4, 85), (34, 143, 96), (111, 115, 108), (150, 128, 126), (89, 81, 121), (89, 74, 81), (164, 142, 30), (60, 36, 27), (89, 1, 74), (141, 115, 111), (164, 20, 142), (131, 93, 52), (4, 115, 141), (153, 143, 74), (50, 99, 52), (150, 136, 108), (77, 123, 136), (166, 111, 108), (141, 111, 142), (65, 81, 132), (59, 65, 132), (59, 33, 65), (132, 81, 34), (153, 96, 143), (170, 2, 46), (96, 153, 123), (79, 140, 88), (172, 47, 171), (163, 165, 130), (26, 114, 84), (168, 40, 165), (94, 98, 110), (128, 108, 115), (168, 47, 172), (35, 100, 147), (70, 62, 159), (122, 14, 109), (100, 35, 18), (32, 25, 109), (55, 46, 162), (87, 49, 24), (39, 155, 156), (44, 165, 134), (158, 105, 107), (129, 156, 155), (54, 43, 137), (19, 152, 20), (133, 32, 109), (103, 93, 23), (159, 116, 70), (64, 95, 11), (127, 22, 32), (23, 127, 133), (171, 34, 28), (40, 73, 110), (66, 6, 160), (39, 145, 155), (98, 126, 112), (130, 49, 51), (65, 76, 45), (68, 82, 7), (113, 56, 71), (83, 138, 118), (113, 5, 6), (51, 33, 59), (124, 144, 5), (117, 72, 19), (128, 150, 108), (54, 92, 10), (144, 124, 118), (63, 44, 134), (30, 1, 89), (140, 38, 44), (113, 57, 5), (72, 107, 105), (117, 104, 8), (50, 93, 134), (64, 55, 97), (125, 45, 8), (0, 121, 81), (53, 134, 90), (75, 138, 31), (14, 122, 161), (0, 81, 65), (134, 40, 50), (119, 16, 120), (135, 76, 42), (124, 83, 118), (70, 162, 46), (38, 130, 44), (98, 21, 126), (72, 146, 37), (144, 6, 5), (127, 131, 52), (79, 49, 130), (109, 14, 27), (116, 159, 56), (66, 160, 147), (99, 112, 22), (170, 76, 33), (148, 151, 42), (29, 75, 60), (28, 172, 171), (148, 42, 3), (155, 80, 129), (67, 7, 129), (56, 13, 41), (61, 69, 12), (11, 92, 148), (6, 173, 160), (102, 39, 156), (45, 0, 65), (31, 36, 60), (69, 61, 84), (57, 12, 58), (10, 41, 54), (101, 27, 14), (57, 58, 124), (22, 112, 126), (64, 42, 76), (91, 88, 140), (64, 11, 3), (136, 123, 153), (101, 14, 17), (101, 60, 27), (33, 2, 170), (18, 145, 106), (94, 167, 98), (94, 73, 172), (113, 71, 61), (39, 120, 16), (171, 132, 34), (88, 91, 70), (24, 33, 87), (113, 61, 57), (18, 173, 15), (157, 62, 140), (18, 106, 16), (158, 146, 105), (165, 48, 168), (68, 9, 37), (24, 2, 33), (39, 106, 145), (30, 89, 121), (57, 124, 5), (29, 149, 80), (98, 112, 110), (171, 78, 59), (66, 54, 13), (102, 120, 39), (122, 25, 154), (163, 78, 48), (38, 79, 130), (53, 157, 63), (58, 103, 83), (124, 58, 83), (29, 155, 15), (75, 118, 138), (146, 43, 139), (62, 157, 114), (21, 123, 77), (170, 55, 76), (123, 21, 167), (157, 53, 86), (40, 110, 112), (163, 130, 51), (25, 128, 85), (102, 7, 82), (74, 166, 153), (158, 43, 146), (19, 169, 152), (138, 103, 36), (48, 78, 47), (104, 19, 20), (40, 112, 99), (18, 35, 173), (62, 70, 91), (40, 134, 165), (9, 72, 37), (64, 76, 55), (61, 12, 57), (32, 22, 25), (77, 150, 126), (99, 50, 40), (137, 151, 148), (71, 56, 84), (100, 18, 16), (87, 51, 49), (133, 127, 32), (107, 117, 8), (68, 67, 9), (116, 10, 97), (22, 126, 25), (106, 39, 16), (18, 15, 145), (159, 84, 56), (73, 94, 110), (119, 120, 139), (93, 90, 134), (80, 149, 60), (93, 50, 52), (100, 119, 147), (92, 54, 148), (35, 160, 173), (14, 161, 17), (41, 13, 54), (173, 29, 15), (25, 85, 154), (138, 83, 103), (164, 125, 104), (128, 115, 85), (151, 107, 8), (165, 44, 130), (168, 172, 73), (151, 158, 107), (17, 169, 129), (6, 144, 173), (58, 12, 86), (158, 151, 137), (95, 10, 11), (55, 170, 46), (167, 96, 123), (4, 154, 85), (25, 126, 128), (95, 64, 97), (97, 55, 162), (82, 37, 146), (148, 54, 137), (136, 153, 166), (47, 78, 171), (169, 19, 67), (155, 145, 15), (103, 58, 93), (76, 65, 33), (68, 37, 82), (44, 157, 140), (61, 71, 84), (119, 139, 43), (151, 135, 42), (58, 90, 93), (104, 117, 19), (88, 70, 46), (24, 79, 88), (64, 3, 42), (173, 118, 29), (125, 121, 0), (70, 116, 97), (17, 129, 80), (102, 156, 7), (87, 33, 51), (157, 69, 114), (167, 172, 28), (17, 161, 152), (72, 105, 146), (125, 30, 121), (69, 86, 12), (119, 100, 16), (35, 147, 160), (151, 8, 135), (133, 109, 27), (67, 68, 7), (118, 173, 144), (119, 43, 147), (43, 158, 137), (53, 90, 86), (74, 1, 166), (77, 136, 150), (72, 9, 19), (40, 168, 73), (60, 149, 29), (30, 111, 1), (79, 24, 49), (56, 113, 13), (94, 172, 167), (6, 66, 13), (157, 86, 69), (21, 77, 126), (75, 29, 118), (157, 44, 63), (117, 107, 72), (10, 95, 97), (156, 129, 7), (116, 56, 41), (135, 45, 76), (168, 48, 47), (38, 140, 79), (45, 135, 8), (104, 125, 8), (51, 59, 78), (58, 86, 90), (82, 139, 120), (70, 97, 162), (120, 102, 82), (10, 116, 41), (127, 99, 22), (138, 36, 31), (122, 109, 25), (26, 159, 62), (165, 163, 48), (134, 53, 63), (92, 11, 10), (24, 46, 2), (98, 167, 21), (140, 62, 91), (54, 147, 43), (114, 69, 84), (24, 88, 46), (17, 152, 169), (171, 59, 132), (23, 131, 127), (127, 52, 99), (96, 167, 28), (67, 129, 169), (19, 9, 67), (164, 104, 20), (31, 60, 75), (114, 26, 62), (147, 54, 66), (30, 125, 164), (23, 36, 103), (80, 101, 17), (163, 51, 78), (84, 159, 26), (29, 80, 155), (125, 0, 45), (23, 133, 36), (133, 27, 36), (80, 60, 101), (23, 93, 131)])
me_icosphere_002.materials.append(mat_material_002)
me_icosphere_002.use_remesh_preserve_volume = False
me_icosphere_002.use_remesh_preserve_attributes = False
me_icosphere_002.use_mirror_vertex_groups = False
me_icosphere_002.update()
me_plane = bpy.data.meshes.new('Plane')
me_plane.from_pydata([(-1.0, -1.0, 0.0), (1.0, -1.0, 0.0), (-1.0, 1.0, 0.0), (1.0, 1.0, 0.0)], [], [(0, 1, 3, 2)])
me_plane.materials.append(mat_material_007)
me_plane.use_remesh_preserve_volume = False
me_plane.use_remesh_preserve_attributes = False
me_plane.use_mirror_vertex_groups = False
me_plane.update()
me_plane_001 = bpy.data.meshes.new('Plane.001')
me_plane_001.from_pydata([(-1.0, -1.0, 0.0), (1.0, -1.0, 0.0), (-1.0, 1.0, 0.0), (1.0, 1.0, 0.0)], [], [(0, 1, 3, 2)])
me_plane_001.materials.append(mat_material_004)
me_plane_001.use_remesh_preserve_volume = False
me_plane_001.use_remesh_preserve_attributes = False
me_plane_001.use_mirror_vertex_groups = False
me_plane_001.update()
me_plane_002 = bpy.data.meshes.new('Plane.002')
me_plane_002.from_pydata([(-1.0, -1.0, 0.0), (1.0, -1.0, 0.0), (-1.0, 1.0, 0.0), (1.0, 1.0, 0.0)], [], [(0, 1, 3, 2)])
me_plane_002.materials.append(mat_material_004)
me_plane_002.use_remesh_preserve_volume = False
me_plane_002.use_remesh_preserve_attributes = False
me_plane_002.use_mirror_vertex_groups = False
me_plane_002.update()
me_plane_003 = bpy.data.meshes.new('Plane.003')
me_plane_003.from_pydata([(-1.0, -1.0, 0.0), (1.0, -1.0, 0.0), (-1.0, 1.0, 0.0), (1.0, 1.0, 0.0)], [], [(0, 1, 3, 2)])
me_plane_003.materials.append(mat_material_004)
me_plane_003.use_remesh_preserve_volume = False
me_plane_003.use_remesh_preserve_attributes = False
me_plane_003.use_mirror_vertex_groups = False
me_plane_003.update()

# ---- objects
ob_camera = bpy.data.objects.new('Camera', cam_camera_001)
ob_cube_004 = bpy.data.objects.new('Cube.004', me_cube_004)
ob_cube_002 = bpy.data.objects.new('Cube.002', me_cube_002)
ob_cube_001 = bpy.data.objects.new('Cube.001', me_cube_001)
ob_cube = bpy.data.objects.new('Cube', me_cube)
ob_cube_003 = bpy.data.objects.new('Cube.003', me_cube_003)
ob_icosphere = bpy.data.objects.new('Icosphere', me_icosphere)
ob_icosphere_001 = bpy.data.objects.new('Icosphere.001', me_icosphere_001)
ob_icosphere_002 = bpy.data.objects.new('Icosphere.002', me_icosphere_002)
ob_area = bpy.data.objects.new('Area', light_area)
ob_area_001 = bpy.data.objects.new('Area.001', light_area_001)
ob_plane = bpy.data.objects.new('Plane', me_plane)
ob_plane_001 = bpy.data.objects.new('Plane.001', me_plane_001)
ob_plane_002 = bpy.data.objects.new('Plane.002', me_plane_002)
ob_plane_003 = bpy.data.objects.new('Plane.003', me_plane_003)

# ---- transforms, parenting, visibility, modifiers, constraints
ob_camera.location = (10.57, 7.098, 7.878)
ob_camera.rotation_euler = (1.039, -2.194e-06, 2.152)
ob_camera.scale = (1.0, 1.0, 1.0)
ob_camera.lineart.crease_threshold = 0.0
ob_cube_004.location = (0.0, -3.469, 2.946)
ob_cube_004.scale = (1.0, 2.061, 1.0)
ob_cube_004.hide_render = True
ob_cube_004.visible_camera = False
ob_cube_004.visible_diffuse = False
ob_cube_004.visible_glossy = False
ob_cube_004.visible_transmission = False
ob_cube_004.visible_shadow = False
ob_cube_004.display_type = 'BOUNDS'
ob_cube_004.lineart.crease_threshold = 0.0
ob_cube_002.location = (0.0, 1.892, 0.03278)
ob_cube_002.scale = (0.9832, 1.866, 0.9832)
ob_cube_002.lock_rotations_4d = False
ob_cube_002.empty_display_type = 'ARROWS'
ob_cube_002.hide_viewport = True
ob_cube_002.hide_select = True
ob_cube_002.hide_render = True
ob_cube_002.lineart.crease_threshold = 0.0
_m = ob_cube_002.modifiers.new('Fluid', 'FLUID')
_m.fluid_type = 'FLOW'
ob_cube_001.location = (0.0, 1.892, 0.0)
ob_cube_001.scale = (1.0, 1.898, 1.0)
ob_cube_001.lock_rotations_4d = False
ob_cube_001.empty_display_type = 'ARROWS'
ob_cube_001.lineart.crease_threshold = 0.0
_m = ob_cube_001.modifiers.new('Fluid', 'FLUID')
_m.fluid_type = 'EFFECTOR'
ob_cube.location = (0.0, -3.479, -0.07304)
ob_cube.scale = (1.0, 1.898, 1.0)
ob_cube.lock_rotations_4d = False
ob_cube.empty_display_type = 'ARROWS'
ob_cube.lineart.crease_threshold = 0.0
_m = ob_cube.modifiers.new('Fluid', 'FLUID')
_m.fluid_type = 'EFFECTOR'
ob_cube_003.location = (0.0, 1.892, 0.03278)
ob_cube_003.scale = (0.9832, 1.866, 0.9832)
ob_cube_003.lock_rotations_4d = False
ob_cube_003.empty_display_type = 'ARROWS'
ob_cube_003.display_type = 'SOLID'
ob_cube_003.lineart.crease_threshold = 0.0
_m = ob_cube_003.modifiers.new('Fluid', 'FLUID')
_m.fluid_type = 'DOMAIN'
ob_icosphere.location = (0.4359, -4.675, 1.073)
ob_icosphere.rotation_euler = (3.142, -3.142, -7.854)
ob_icosphere.scale = (0.4942, 0.4942, 0.4942)
ob_icosphere.lineart.crease_threshold = 0.0
_m = ob_icosphere.modifiers.new('BTool_Cube.004', 'BOOLEAN')
_m.object = ob_cube_004
_m.solver = 'FAST'
ob_icosphere_001.location = (-0.4241, -3.582, 1.073)
ob_icosphere_001.rotation_euler = (3.142, -3.142, -9.929)
ob_icosphere_001.scale = (0.4942, 0.4942, 0.4942)
ob_icosphere_001.lineart.crease_threshold = 0.0
_m = ob_icosphere_001.modifiers.new('BTool_Cube.004', 'BOOLEAN')
_m.object = ob_cube_004
_m.solver = 'FAST'
ob_icosphere_002.location = (0.4911, -2.345, 1.073)
ob_icosphere_002.rotation_euler = (3.142, -3.142, -8.326)
ob_icosphere_002.scale = (0.4942, 0.4942, 0.4942)
ob_icosphere_002.lineart.crease_threshold = 0.0
_m = ob_icosphere_002.modifiers.new('BTool_Cube.004', 'BOOLEAN')
_m.object = ob_cube_004
_m.solver = 'FAST'
ob_area.location = (0.684, -7.142, 3.102)
ob_area.rotation_euler = (1.201, -0.0, 0.0)
ob_area.lineart.crease_threshold = 0.0
ob_area_001.location = (0.684, 8.483, 3.102)
ob_area_001.rotation_euler = (-1.122, -0.0, 0.0)
ob_area_001.lineart.crease_threshold = 0.0
ob_plane.location = (0.0, 0.0, -1.066)
ob_plane.scale = (5000.0, 5000.0, 5000.0)
ob_plane.lineart.crease_threshold = 0.0
ob_plane_001.location = (-3.639, 0.0, 14.57)
ob_plane_001.rotation_euler = (0.0, -0.4746, 0.0)
ob_plane_001.scale = (2.827, 2.827, 2.827)
ob_plane_001.lineart.crease_threshold = 0.0
ob_plane_002.location = (0.7795, 6.912, 13.25)
ob_plane_002.rotation_euler = (0.0, -0.4746, -1.484)
ob_plane_002.scale = (2.827, 2.827, 2.827)
ob_plane_002.lineart.crease_threshold = 0.0
ob_plane_003.location = (0.7795, -6.135, 13.25)
ob_plane_003.rotation_euler = (0.0, -0.4746, 1.658)
ob_plane_003.scale = (2.827, 2.827, 2.827)
ob_plane_003.lineart.crease_threshold = 0.0

# ---- collection membership
col_collection_1.objects.link(ob_camera)
col_collection_1.objects.link(ob_cube_004)
col_collection_1.objects.link(ob_cube_002)
col_collection_1.objects.link(ob_cube_001)
col_collection_1.objects.link(ob_cube)
col_collection_1.objects.link(ob_cube_003)
col_collection_1.objects.link(ob_icosphere)
col_collection_1.objects.link(ob_icosphere_001)
col_collection_1.objects.link(ob_icosphere_002)
col_collection_1.objects.link(ob_area)
col_collection_1.objects.link(ob_area_001)
col_collection_1.objects.link(ob_plane)
col_collection_1.objects.link(ob_plane_001)
col_collection_1.objects.link(ob_plane_002)
col_collection_1.objects.link(ob_plane_003)

# ---- scene / render settings (as saved in the file)
scene.camera = ob_camera
scene.frame_start = 1; scene.frame_end = 170; scene.frame_set(105)
scene.render.engine = 'CYCLES'
scene.render.image_settings.compression = 100
scene.render.resolution_x = 960
scene.render.resolution_y = 480
scene.render.dither_intensity = 0.0
scene.cycles.use_denoising = False
scene.cycles.samples = 128
scene.cycles.sampling_pattern = 'TABULATED_SOBOL'
scene.cycles.use_adaptive_sampling = False
scene.cycles.use_light_tree = False
scene.cycles.blur_glossy = 0.0
scene.cycles.max_bounces = 4
scene.cycles.sample_clamp_indirect = 0.0
scene.view_settings.view_transform = 'Standard'
bpy.context.view_layer.update()
